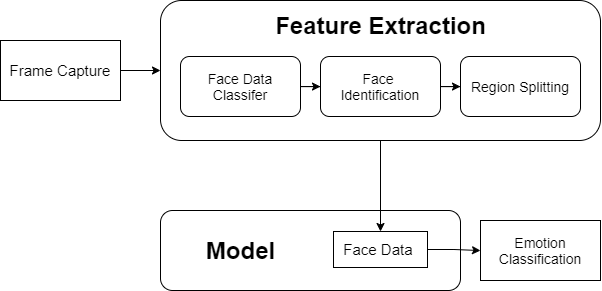

The diagram above was exported from draw.io. Its source (the exported page's mxGraphModel, read from the mxfile embedded in the PNG):
<mxGraphModel dx="1221" dy="575" grid="1" gridSize="10" guides="1" tooltips="1" connect="1" arrows="1" fold="1" page="1" pageScale="1" pageWidth="1000" pageHeight="1000" math="0" shadow="0">
  <root>
    <mxCell id="0" />
    <mxCell id="1" parent="0" />
    <mxCell id="XN5fqFPvGSVCLBZeYzJt-15" value="" style="rounded=1;whiteSpace=wrap;html=1;" vertex="1" parent="1">
      <mxGeometry x="360" y="600" width="300" height="80" as="geometry" />
    </mxCell>
    <mxCell id="XN5fqFPvGSVCLBZeYzJt-17" style="edgeStyle=orthogonalEdgeStyle;rounded=0;orthogonalLoop=1;jettySize=auto;html=1;" edge="1" parent="1" source="XN5fqFPvGSVCLBZeYzJt-1" target="XN5fqFPvGSVCLBZeYzJt-3">
      <mxGeometry relative="1" as="geometry" />
    </mxCell>
    <mxCell id="XN5fqFPvGSVCLBZeYzJt-1" value="" style="rounded=1;whiteSpace=wrap;html=1;" vertex="1" parent="1">
      <mxGeometry x="360" y="390" width="440" height="140" as="geometry" />
    </mxCell>
    <mxCell id="XN5fqFPvGSVCLBZeYzJt-4" style="edgeStyle=orthogonalEdgeStyle;rounded=0;orthogonalLoop=1;jettySize=auto;html=1;" edge="1" parent="1" source="XN5fqFPvGSVCLBZeYzJt-2" target="XN5fqFPvGSVCLBZeYzJt-1">
      <mxGeometry relative="1" as="geometry" />
    </mxCell>
    <mxCell id="XN5fqFPvGSVCLBZeYzJt-2" value="&lt;font style=&quot;font-size: 15px&quot;&gt;Frame Capture&lt;/font&gt;" style="rounded=0;whiteSpace=wrap;html=1;" vertex="1" parent="1">
      <mxGeometry x="200" y="430" width="120" height="60" as="geometry" />
    </mxCell>
    <mxCell id="XN5fqFPvGSVCLBZeYzJt-12" style="edgeStyle=orthogonalEdgeStyle;rounded=0;orthogonalLoop=1;jettySize=auto;html=1;" edge="1" parent="1" source="XN5fqFPvGSVCLBZeYzJt-3" target="XN5fqFPvGSVCLBZeYzJt-10">
      <mxGeometry relative="1" as="geometry" />
    </mxCell>
    <mxCell id="XN5fqFPvGSVCLBZeYzJt-18" style="edgeStyle=orthogonalEdgeStyle;rounded=0;orthogonalLoop=1;jettySize=auto;html=1;exitX=1;exitY=0.5;exitDx=0;exitDy=0;" edge="1" parent="1" source="XN5fqFPvGSVCLBZeYzJt-6" target="XN5fqFPvGSVCLBZeYzJt-7">
      <mxGeometry relative="1" as="geometry" />
    </mxCell>
    <mxCell id="XN5fqFPvGSVCLBZeYzJt-6" value="&lt;span style=&quot;font-size: 14px&quot;&gt;Face Data Classifer&lt;/span&gt;" style="rounded=1;whiteSpace=wrap;html=1;" vertex="1" parent="1">
      <mxGeometry x="380" y="446" width="120" height="60" as="geometry" />
    </mxCell>
    <mxCell id="XN5fqFPvGSVCLBZeYzJt-20" style="edgeStyle=orthogonalEdgeStyle;rounded=0;orthogonalLoop=1;jettySize=auto;html=1;exitX=1;exitY=0.5;exitDx=0;exitDy=0;" edge="1" parent="1" source="XN5fqFPvGSVCLBZeYzJt-7" target="XN5fqFPvGSVCLBZeYzJt-8">
      <mxGeometry relative="1" as="geometry" />
    </mxCell>
    <mxCell id="XN5fqFPvGSVCLBZeYzJt-7" value="&lt;font style=&quot;font-size: 14px&quot;&gt;Face &lt;br&gt;Identification&lt;/font&gt;" style="rounded=1;whiteSpace=wrap;html=1;" vertex="1" parent="1">
      <mxGeometry x="520" y="446" width="120" height="60" as="geometry" />
    </mxCell>
    <mxCell id="XN5fqFPvGSVCLBZeYzJt-3" value="&lt;font style=&quot;font-size: 15px&quot;&gt;Face Data&amp;nbsp;&lt;br&gt;&lt;/font&gt;" style="rounded=0;whiteSpace=wrap;html=1;" vertex="1" parent="1">
      <mxGeometry x="533" y="621" width="94" height="36" as="geometry" />
    </mxCell>
    <mxCell id="XN5fqFPvGSVCLBZeYzJt-8" value="&lt;font style=&quot;font-size: 14px&quot;&gt;Region Splitting&lt;/font&gt;" style="rounded=1;whiteSpace=wrap;html=1;" vertex="1" parent="1">
      <mxGeometry x="660" y="446" width="120" height="60" as="geometry" />
    </mxCell>
    <mxCell id="XN5fqFPvGSVCLBZeYzJt-9" value="Feature Extraction" style="text;strokeColor=none;fillColor=none;html=1;fontSize=24;fontStyle=1;verticalAlign=middle;align=center;" vertex="1" parent="1">
      <mxGeometry x="460" y="400" width="240" height="30" as="geometry" />
    </mxCell>
    <mxCell id="XN5fqFPvGSVCLBZeYzJt-10" value="&lt;font style=&quot;font-size: 14px&quot;&gt;Emotion Classification&lt;/font&gt;" style="rounded=0;whiteSpace=wrap;html=1;" vertex="1" parent="1">
      <mxGeometry x="680" y="610" width="120" height="60" as="geometry" />
    </mxCell>
    <mxCell id="XN5fqFPvGSVCLBZeYzJt-16" value="Model" style="text;strokeColor=none;fillColor=none;html=1;fontSize=24;fontStyle=1;verticalAlign=middle;align=center;" vertex="1" parent="1">
      <mxGeometry x="390" y="620" width="100" height="40" as="geometry" />
    </mxCell>
  </root>
</mxGraphModel>